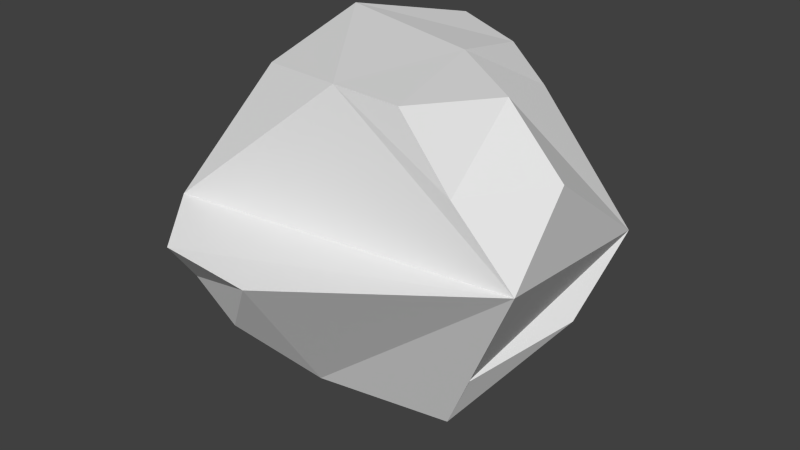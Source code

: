 # Source: Asteroid_Heavy_Small.blend  (saved by Blender 2.73.0; exported with 4.5.12 LTS)
import bpy
from mathutils import Matrix  # noqa: F401  (used for matrix-valued properties, if any)

bpy.ops.wm.read_factory_settings(use_empty=True)
scene = bpy.context.scene
scene.name = 'Scene'

# ---- collections
col_collection_1 = bpy.data.collections.new('Collection 1'); scene.collection.children.link(col_collection_1)

# ---- world
world_world = bpy.data.worlds.new('World'); scene.world = world_world
world_world.color = (0.05088, 0.05088, 0.05088)
world_world.use_sun_shadow = False
world_world.sun_shadow_jitter_overblur = 0.0
world_world.cycles.sampling_method = 'MANUAL'
world_world.cycles.sample_map_resolution = 256

# ---- meshes
me_cube_003 = bpy.data.meshes.new('Cube.003')
me_cube_003.from_pydata([(-0.7025, -0.6708, 0.1015), (-0.8805, 0.7279, -0.1401), (0.7342, 0.7773, -0.1822), (0.8871, -0.4046, 0.04598), (-0.4786, -0.3089, 0.662), (-0.5616, 0.3299, 0.7707), (0.118, 0.2785, 0.6962), (0.04111, -0.4788, 0.7313), (-0.7689, -0.4519, -0.5248), (-0.6436, 0.2182, -0.6072), (-0.01421, 0.191, -0.728), (-0.1441, -0.4218, -0.7706), (-0.2858, 0.9271, 0.3565), (0.1481, 0.895, 0.3688), (-0.3537, 0.9193, 0.6351), (0.03138, 0.7813, 0.5912), (-0.476, -0.9621, 0.02833), (-0.007904, -0.9751, 0.002723), (-0.5719, -0.7459, -0.2392), (-0.2494, -0.8234, -0.3294), (0.697, 0.3885, -0.515), (0.5072, -0.1682, -0.6431), (0.3876, 0.3288, -0.8117), (0.3837, -0.1398, -0.9296), (0.8317, -0.006292, 0.3622), (0.5948, -0.4343, 0.3797), (0.5323, 0.01906, 0.6512), (0.3461, -0.446, 0.7032)], [], [(4, 5, 1, 0), (2, 1, 12, 13), (3, 2, 24, 25), (7, 4, 0, 3), (0, 8, 18, 16), (7, 6, 5, 4), (8, 9, 10, 11), (10, 2, 20, 22), (1, 2, 10, 9), (0, 1, 9, 8), (14, 15, 13, 12), (6, 2, 13, 15), (5, 6, 15, 14), (1, 5, 14, 12), (17, 16, 18, 19), (11, 3, 17, 19), (8, 11, 19, 18), (3, 0, 16, 17), (20, 21, 23, 22), (3, 11, 23, 21), (11, 10, 22, 23), (2, 3, 21, 20), (26, 27, 25, 24), (7, 3, 25, 27), (6, 7, 27, 26), (2, 6, 26, 24)])
_uv = me_cube_003.uv_layers.new(name='UVMap')
_uv.uv.foreach_set('vector', [0.2347, 0.2828, 0.1872, 0.1369, 0.3902, 0.0, 0.3902, 0.3369, 0.6727, 0.0, 0.6727, 0.3807, 0.5454, 0.2425, 0.5432, 0.1404, 0.8893, 0.4034, 0.8893, 0.6847, 0.7999, 0.4838, 0.8015, 0.3807, 0.3902, 0.1765, 0.3953, 0.05592, 0.5432, 0.0, 0.5432, 0.377, 0.9067, 0.1464, 0.9635, 0.0, 0.9838, 0.1052, 0.9838, 0.1892, 0.1598, 0.6657, 0.1598, 0.8444, 0.0, 0.8412, 0.03449, 0.6923, 0.5432, 0.8418, 0.548, 0.6806, 0.6963, 0.6594, 0.6963, 0.8067, 0.9622, 0.3807, 0.9622, 0.6372, 0.8893, 0.5463, 0.8942, 0.4495, 0.1872, 0.0, 0.1872, 0.3808, 0.0, 0.2038, 0.02485, 0.05485, 0.5238, 0.377, 0.5238, 0.7125, 0.3906, 0.6096, 0.3902, 0.4513, 0.9173, 0.8025, 0.9219, 0.7067, 0.9809, 0.6847, 0.9809, 0.7862, 0.9067, 0.0, 0.9067, 0.2788, 0.7969, 0.1223, 0.7989, 0.05759, 0.5343, 0.7125, 0.5343, 0.874, 0.4151, 0.8477, 0.3902, 0.754, 0.3248, 0.6469, 0.3248, 0.8906, 0.1922, 0.8288, 0.1872, 0.7705, 0.09421, 0.9679, 0.1049, 0.8587, 0.1864, 0.8444, 0.1864, 0.9244, 0.3669, 0.3369, 0.3669, 0.6469, 0.1872, 0.4735, 0.2317, 0.3807, 0.6695, 0.8418, 0.6695, 1.0, 0.5432, 0.9349, 0.5641, 0.8569, 0.7999, 0.3807, 0.7999, 0.7608, 0.7221, 0.7189, 0.7009, 0.6105, 0.0, 0.9912, 0.02307, 0.8522, 0.09421, 0.8444, 0.09421, 0.957, 0.7969, 0.0, 0.7969, 0.3098, 0.6727, 0.2351, 0.7052, 0.1699, 0.9173, 0.8748, 0.7999, 0.7857, 0.8131, 0.6847, 0.9173, 0.729, 0.1665, 0.3808, 0.1665, 0.6657, 0.0, 0.5714, 0.07263, 0.4523, 1.0, 0.2175, 1.0, 0.3359, 0.9099, 0.3043, 0.9067, 0.1892, 0.3649, 0.6469, 0.3649, 0.9041, 0.3472, 0.8008, 0.3248, 0.7073, 0.7999, 0.7608, 0.7999, 0.9404, 0.7293, 0.9252, 0.6963, 0.8112, 0.7009, 0.3807, 0.7009, 0.6594, 0.5909, 0.6268, 0.5432, 0.5416])
me_cube_003.use_remesh_preserve_volume = False
me_cube_003.use_remesh_preserve_attributes = False
me_cube_003.use_mirror_vertex_groups = False
me_cube_003.update()

# ---- objects
ob_cube_001 = bpy.data.objects.new('Cube.001', me_cube_003)

# ---- transforms, parenting, visibility, modifiers, constraints
ob_cube_001.location = (-0.1207, 0.2472, -0.5863)
ob_cube_001.lineart.crease_threshold = 0.0

# ---- collection membership
col_collection_1.objects.link(ob_cube_001)

# ---- scene / render settings (as saved in the file)
scene.frame_start = 1; scene.frame_end = 250; scene.frame_set(1)
scene.render.engine = 'BLENDER_EEVEE_NEXT'
scene.render.resolution_percentage = 50
scene.render.dither_intensity = 0.0
scene.cycles.use_denoising = False
scene.cycles.samples = 10
scene.cycles.sampling_pattern = 'TABULATED_SOBOL'
scene.cycles.light_sampling_threshold = 0.0
scene.cycles.use_adaptive_sampling = False
scene.cycles.use_light_tree = False
scene.cycles.blur_glossy = 0.0
scene.cycles.pixel_filter_type = 'GAUSSIAN'
scene.cycles.sample_clamp_indirect = 0.0
scene.view_settings.view_transform = 'Standard'
bpy.context.view_layer.update()

# ---- added for rendering (the .blend has no active camera and no usable light): camera, sun
cam_auto = bpy.data.cameras.new('AutoCamera')
cam_auto.lens = 50.0
cam_auto.sensor_width = 36.0
cam_auto.clip_end = 1000.0
ob_auto_camera = bpy.data.objects.new('AutoCamera', cam_auto)
scene.collection.objects.link(ob_auto_camera)
ob_auto_camera.location = (2.75435, -3.22288, 1.63162)
ob_auto_camera.rotation_euler = (1.09748, -7.21219e-08, 0.694738)
scene.camera = ob_auto_camera
light_auto_sun = bpy.data.lights.new('AutoSun', 'SUN')
light_auto_sun.energy = 3.0
light_auto_sun.angle = 0.0523599
ob_auto_sun = bpy.data.objects.new('AutoSun', light_auto_sun)
scene.collection.objects.link(ob_auto_sun)
ob_auto_sun.rotation_euler = (0.872665, 0.174533, 0.523599)
bpy.context.view_layer.update()
